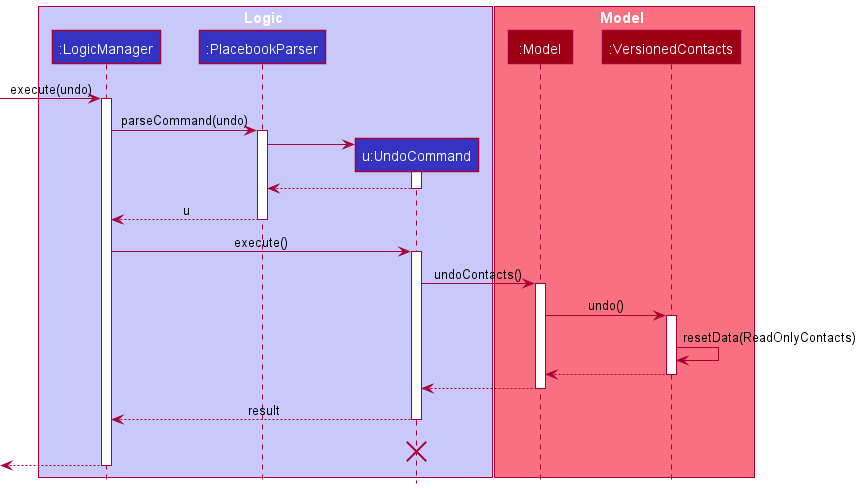

The diagram above was rendered by PlantUML. Its source (embedded in the PNG):
@startuml
!include style.puml

box Logic LOGIC_COLOR_T1
participant ":LogicManager" as LogicManager LOGIC_COLOR
participant ":PlacebookParser" as PlacebookParser LOGIC_COLOR
participant "u:UndoCommand" as UndoCommand LOGIC_COLOR
end box

box Model MODEL_COLOR_T1
participant ":Model" as Model MODEL_COLOR
participant ":VersionedContacts" as VersionedContacts MODEL_COLOR
end box
[-> LogicManager : execute(undo)
activate LogicManager

LogicManager -> PlacebookParser : parseCommand(undo)
activate PlacebookParser

create UndoCommand
PlacebookParser -> UndoCommand
activate UndoCommand

UndoCommand --> PlacebookParser
deactivate UndoCommand

PlacebookParser --> LogicManager : u
deactivate PlacebookParser

LogicManager -> UndoCommand : execute()
activate UndoCommand

UndoCommand -> Model : undoContacts()
activate Model

Model -> VersionedContacts : undo()
activate VersionedContacts

VersionedContacts -> VersionedContacts :resetData(ReadOnlyContacts)
VersionedContacts --> Model :
deactivate VersionedContacts

Model --> UndoCommand
deactivate Model

UndoCommand --> LogicManager : result
deactivate UndoCommand
UndoCommand -[hidden]-> LogicManager : result
destroy UndoCommand

[<--LogicManager
deactivate LogicManager
@enduml